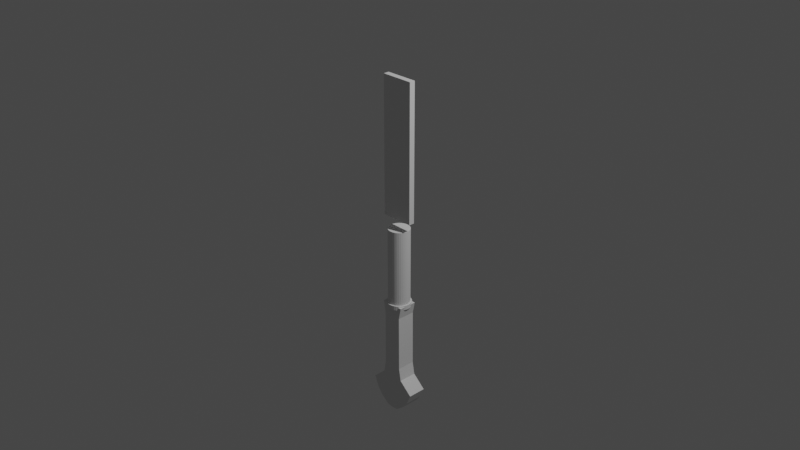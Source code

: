 # Source: Narsil2.blend  (saved by Blender 3.5.10; exported with 4.5.12 LTS)
import bpy
from mathutils import Matrix  # noqa: F401  (used for matrix-valued properties, if any)

bpy.ops.wm.read_factory_settings(use_empty=True)
scene = bpy.context.scene
scene.name = 'Scene'

# ---- collections
col_tools = bpy.data.collections.new('Tools'); scene.collection.children.link(col_tools)

# ---- materials (node trees are filled in below, after node groups)
mat_material = bpy.data.materials.new('Material')
mat_material.alpha_threshold = 0.0
mat_material.use_transparent_shadow = False
mat_material.roughness = 0.5
mat_material.line_color = (0.0, 0.0, 0.0, 1.0)

# ---- material node trees
mat_material.use_nodes = True; mat_material.node_tree.nodes.clear()
_N = mat_material.node_tree.nodes; _L = mat_material.node_tree.links
n0 = _N.new('ShaderNodeOutputMaterial'); n0.name = 'Material Output'; n0.location = (300, 300)
n1 = _N.new('ShaderNodeBsdfPrincipled'); n1.name = 'Principled BSDF'; n1.location = (10, 300)
n1.distribution = 'GGX'
n1.subsurface_method = 'RANDOM_WALK_SKIN'
n1.inputs[3].default_value = 1.45
n1.inputs[27].default_value = (0.0, 0.0, 0.0, 1.0)
n1.inputs[28].default_value = 1.0
_L.new(n1.outputs[0], n0.inputs[0])
n0.is_active_output = True

# ---- world
world_world = bpy.data.worlds.new('World'); scene.world = world_world
world_world.use_nodes = True; world_world.node_tree.nodes.clear()
_N = world_world.node_tree.nodes; _L = world_world.node_tree.links
n0 = _N.new('ShaderNodeOutputWorld'); n0.name = 'World Output'; n0.location = (300, 300)
n1 = _N.new('ShaderNodeBackground'); n1.name = 'Background'; n1.location = (10, 300)
n1.inputs[0].default_value = (0.05088, 0.05088, 0.05088, 1.0)
_L.new(n1.outputs[0], n0.inputs[0])
n0.is_active_output = True
world_world.color = (0.05088, 0.05088, 0.05088)
world_world.use_sun_shadow = False
world_world.sun_shadow_jitter_overblur = 0.0

# ---- cameras
cam_camera = bpy.data.cameras.new('Camera')
cam_camera.clip_end = 100.0
cam_camera.ortho_scale = 7.314

# ---- lights
light_light = bpy.data.lights.new('Light', 'POINT')
light_light.transmission_factor = 0.0
light_light.energy = 1000.0
light_light.shadow_soft_size = 0.1
light_light.shadow_maximum_resolution = 0.006
light_light.use_absolute_resolution = True

# ---- meshes
me_cube = bpy.data.meshes.new('Cube')
me_cube.from_pydata([(1.0, 1.0, 1.0), (1.0, 1.0, -1.0), (1.0, -1.0, 1.0), (1.0, -1.0, -1.0), (-1.0, 1.0, 1.0), (-1.0, 1.0, -1.0), (-1.0, -1.0, 1.0), (-1.0, -1.0, -1.0)], [], [(0, 4, 6, 2), (3, 2, 6, 7), (7, 6, 4, 5), (5, 1, 3, 7), (1, 0, 2, 3), (5, 4, 0, 1)])
_uv = me_cube.uv_layers.new(name='UVMap')
_uv.uv.foreach_set('vector', [0.625, 0.5, 0.875, 0.5, 0.875, 0.75, 0.625, 0.75, 0.375, 0.75, 0.625, 0.75, 0.625, 1.0, 0.375, 1.0, 0.375, 0.0, 0.625, 0.0, 0.625, 0.25, 0.375, 0.25, 0.125, 0.5, 0.375, 0.5, 0.375, 0.75, 0.125, 0.75, 0.375, 0.5, 0.625, 0.5, 0.625, 0.75, 0.375, 0.75, 0.375, 0.25, 0.625, 0.25, 0.625, 0.5, 0.375, 0.5])
me_cube.materials.append(mat_material)
me_cube.use_mirror_vertex_groups = False
me_cube.update()
me_cylinder = bpy.data.meshes.new('Cylinder')
me_cylinder.from_pydata([(0.0, 1.0, -1.0), (0.0, 1.0, 1.0), (0.1951, 0.9808, -1.0), (0.1951, 0.9808, 1.0), (0.3827, 0.9239, -1.0), (0.3827, 0.9239, 1.0), (0.5556, 0.8315, -1.0), (0.5556, 0.8315, 1.0), (0.7071, 0.7071, -1.0), (0.7071, 0.7071, 1.0), (0.8315, 0.5556, -1.0), (0.8315, 0.5556, 1.0), (0.9239, 0.3827, -1.0), (0.9239, 0.3827, 1.0), (0.9808, 0.1951, -1.0), (0.9808, 0.1951, 1.0), (1.0, 0.0, -1.0), (1.0, 0.0, 1.0), (0.9808, -0.1951, -1.0), (0.9808, -0.1951, 1.0), (0.9239, -0.3827, -1.0), (0.9239, -0.3827, 1.0), (0.8315, -0.5556, -1.0), (0.8315, -0.5556, 1.0), (0.7071, -0.7071, -1.0), (0.7071, -0.7071, 1.0), (0.5556, -0.8315, -1.0), (0.5556, -0.8315, 1.0), (0.3827, -0.9239, -1.0), (0.3827, -0.9239, 1.0), (0.1951, -0.9808, -1.0), (0.1951, -0.9808, 1.0), (0.0, -1.0, -1.0), (0.0, -1.0, 1.0), (-0.1951, -0.9808, -1.0), (-0.1951, -0.9808, 1.0), (-0.3827, -0.9239, -1.0), (-0.3827, -0.9239, 1.0), (-0.5556, -0.8315, -1.0), (-0.5556, -0.8315, 1.0), (-0.7071, -0.7071, -1.0), (-0.7071, -0.7071, 1.0), (-0.8315, -0.5556, -1.0), (-0.8315, -0.5556, 1.0), (-0.9239, -0.3827, -1.0), (-0.9239, -0.3827, 1.0), (-0.9808, -0.1951, -1.0), (-0.9808, -0.1951, 1.0), (-1.0, 0.0, -1.0), (-1.0, 0.0, 1.0), (-0.9808, 0.1951, -1.0), (-0.9808, 0.1951, 1.0), (-0.9239, 0.3827, -1.0), (-0.9239, 0.3827, 1.0), (-0.8315, 0.5556, -1.0), (-0.8315, 0.5556, 1.0), (-0.7071, 0.7071, -1.0), (-0.7071, 0.7071, 1.0), (-0.5556, 0.8315, -1.0), (-0.5556, 0.8315, 1.0), (-0.3827, 0.9239, -1.0), (-0.3827, 0.9239, 1.0), (-0.1951, 0.9808, -1.0), (-0.1951, 0.9808, 1.0)], [], [(0, 1, 3, 2), (2, 3, 5, 4), (4, 5, 7, 6), (6, 7, 9, 8), (8, 9, 11, 10), (10, 11, 13, 12), (12, 13, 15, 14), (14, 15, 17, 16), (16, 17, 19, 18), (18, 19, 21, 20), (20, 21, 23, 22), (22, 23, 25, 24), (24, 25, 27, 26), (26, 27, 29, 28), (28, 29, 31, 30), (30, 31, 33, 32), (32, 33, 35, 34), (34, 35, 37, 36), (36, 37, 39, 38), (38, 39, 41, 40), (40, 41, 43, 42), (42, 43, 45, 44), (44, 45, 47, 46), (46, 47, 49, 48), (48, 49, 51, 50), (50, 51, 53, 52), (52, 53, 55, 54), (54, 55, 57, 56), (56, 57, 59, 58), (58, 59, 61, 60), (3, 1, 63, 61, 59, 57, 55, 53, 51, 49, 47, 45, 43, 41, 39, 37, 35, 33, 31, 29, 27, 25, 23, 21, 19, 17, 15, 13, 11, 9, 7, 5), (60, 61, 63, 62), (62, 63, 1, 0), (0, 2, 4, 6, 8, 10, 12, 14, 16, 18, 20, 22, 24, 26, 28, 30, 32, 34, 36, 38, 40, 42, 44, 46, 48, 50, 52, 54, 56, 58, 60, 62)])
_uv = me_cylinder.uv_layers.new(name='UVMap')
_uv.uv.foreach_set('vector', [1.0, 0.5, 1.0, 1.0, 0.9688, 1.0, 0.9688, 0.5, 0.9688, 0.5, 0.9688, 1.0, 0.9375, 1.0, 0.9375, 0.5, 0.9375, 0.5, 0.9375, 1.0, 0.9062, 1.0, 0.9062, 0.5, 0.9062, 0.5, 0.9062, 1.0, 0.875, 1.0, 0.875, 0.5, 0.875, 0.5, 0.875, 1.0, 0.8438, 1.0, 0.8438, 0.5, 0.8438, 0.5, 0.8438, 1.0, 0.8125, 1.0, 0.8125, 0.5, 0.8125, 0.5, 0.8125, 1.0, 0.7812, 1.0, 0.7812, 0.5, 0.7812, 0.5, 0.7812, 1.0, 0.75, 1.0, 0.75, 0.5, 0.75, 0.5, 0.75, 1.0, 0.7188, 1.0, 0.7188, 0.5, 0.7188, 0.5, 0.7188, 1.0, 0.6875, 1.0, 0.6875, 0.5, 0.6875, 0.5, 0.6875, 1.0, 0.6562, 1.0, 0.6562, 0.5, 0.6562, 0.5, 0.6562, 1.0, 0.625, 1.0, 0.625, 0.5, 0.625, 0.5, 0.625, 1.0, 0.5938, 1.0, 0.5938, 0.5, 0.5938, 0.5, 0.5938, 1.0, 0.5625, 1.0, 0.5625, 0.5, 0.5625, 0.5, 0.5625, 1.0, 0.5312, 1.0, 0.5312, 0.5, 0.5312, 0.5, 0.5312, 1.0, 0.5, 1.0, 0.5, 0.5, 0.5, 0.5, 0.5, 1.0, 0.4688, 1.0, 0.4688, 0.5, 0.4688, 0.5, 0.4688, 1.0, 0.4375, 1.0, 0.4375, 0.5, 0.4375, 0.5, 0.4375, 1.0, 0.4062, 1.0, 0.4062, 0.5, 0.4062, 0.5, 0.4062, 1.0, 0.375, 1.0, 0.375, 0.5, 0.375, 0.5, 0.375, 1.0, 0.3438, 1.0, 0.3438, 0.5, 0.3438, 0.5, 0.3438, 1.0, 0.3125, 1.0, 0.3125, 0.5, 0.3125, 0.5, 0.3125, 1.0, 0.2812, 1.0, 0.2812, 0.5, 0.2812, 0.5, 0.2812, 1.0, 0.25, 1.0, 0.25, 0.5, 0.25, 0.5, 0.25, 1.0, 0.2188, 1.0, 0.2188, 0.5, 0.2188, 0.5, 0.2188, 1.0, 0.1875, 1.0, 0.1875, 0.5, 0.1875, 0.5, 0.1875, 1.0, 0.1562, 1.0, 0.1562, 0.5, 0.1562, 0.5, 0.1562, 1.0, 0.125, 1.0, 0.125, 0.5, 0.125, 0.5, 0.125, 1.0, 0.09375, 1.0, 0.09375, 0.5, 0.09375, 0.5, 0.09375, 1.0, 0.0625, 1.0, 0.0625, 0.5, 0.2968, 0.4854, 0.25, 0.49, 0.2032, 0.4854, 0.1582, 0.4717, 0.1167, 0.4496, 0.08029, 0.4197, 0.05045, 0.3833, 0.02827, 0.3418, 0.01461, 0.2968, 0.01, 0.25, 0.01461, 0.2032, 0.02827, 0.1582, 0.05045, 0.1167, 0.08029, 0.08029, 0.1167, 0.05045, 0.1582, 0.02827, 0.2032, 0.01461, 0.25, 0.01, 0.2968, 0.01461, 0.3418, 0.02827, 0.3833, 0.05045, 0.4197, 0.08029, 0.4496, 0.1167, 0.4717, 0.1582, 0.4854, 0.2032, 0.49, 0.25, 0.4854, 0.2968, 0.4717, 0.3418, 0.4496, 0.3833, 0.4197, 0.4197, 0.3833, 0.4496, 0.3418, 0.4717, 0.0625, 0.5, 0.0625, 1.0, 0.03125, 1.0, 0.03125, 0.5, 0.03125, 0.5, 0.03125, 1.0, 0.0, 1.0, 0.0, 0.5, 0.75, 0.49, 0.7968, 0.4854, 0.8418, 0.4717, 0.8833, 0.4496, 0.9197, 0.4197, 0.9496, 0.3833, 0.9717, 0.3418, 0.9854, 0.2968, 0.99, 0.25, 0.9854, 0.2032, 0.9717, 0.1582, 0.9496, 0.1167, 0.9197, 0.08029, 0.8833, 0.05045, 0.8418, 0.02827, 0.7968, 0.01461, 0.75, 0.01, 0.7032, 0.01461, 0.6582, 0.02827, 0.6167, 0.05045, 0.5803, 0.08029, 0.5504, 0.1167, 0.5283, 0.1582, 0.5146, 0.2032, 0.51, 0.25, 0.5146, 0.2968, 0.5283, 0.3418, 0.5504, 0.3833, 0.5803, 0.4197, 0.6167, 0.4496, 0.6582, 0.4717, 0.7032, 0.4854])
me_cylinder.update()
me_cylinder_001 = bpy.data.meshes.new('Cylinder.001')
me_cylinder_001.from_pydata([(0.0, 1.0, -1.0), (0.0, 1.0, 1.0), (0.1951, 0.9808, -1.0), (0.1951, 0.9808, 1.0), (0.3827, 0.9239, -1.0), (0.3827, 0.9239, 1.0), (0.5556, 0.8315, -1.0), (0.5556, 0.8315, 1.0), (0.7071, 0.7071, -1.0), (0.7071, 0.7071, 1.0), (0.8315, 0.5556, -1.0), (0.8315, 0.5556, 1.0), (0.9239, 0.3827, -1.0), (0.9239, 0.3827, 1.0), (0.9808, 0.1951, -1.0), (0.9808, 0.1951, 1.0), (1.0, 0.0, -1.0), (1.0, 0.0, 1.0), (0.9808, -0.1951, -1.0), (0.9808, -0.1951, 1.0), (0.9239, -0.3827, -1.0), (0.9239, -0.3827, 1.0), (0.8315, -0.5556, -1.0), (0.8315, -0.5556, 1.0), (0.7071, -0.7071, -1.0), (0.7071, -0.7071, 1.0), (0.5556, -0.8315, -1.0), (0.5556, -0.8315, 1.0), (0.3827, -0.9239, -1.0), (0.3827, -0.9239, 1.0), (0.1951, -0.9808, -1.0), (0.1951, -0.9808, 1.0), (0.0, -1.0, -1.0), (0.0, -1.0, 1.0), (-0.1951, -0.9808, -1.0), (-0.1951, -0.9808, 1.0), (-0.3827, -0.9239, -1.0), (-0.3827, -0.9239, 1.0), (-0.5556, -0.8315, -1.0), (-0.5556, -0.8315, 1.0), (-0.7071, -0.7071, -1.0), (-0.7071, -0.7071, 1.0), (-0.8315, -0.5556, -1.0), (-0.8315, -0.5556, 1.0), (-0.9239, -0.3827, -1.0), (-0.9239, -0.3827, 1.0), (-0.9808, -0.1951, -1.0), (-0.9808, -0.1951, 1.0), (-1.0, 0.0, -1.0), (-1.0, 0.0, 1.0), (-0.9808, 0.1951, -1.0), (-0.9808, 0.1951, 1.0), (-0.9239, 0.3827, -1.0), (-0.9239, 0.3827, 1.0), (-0.8315, 0.5556, -1.0), (-0.8315, 0.5556, 1.0), (-0.7071, 0.7071, -1.0), (-0.7071, 0.7071, 1.0), (-0.5556, 0.8315, -1.0), (-0.5556, 0.8315, 1.0), (-0.3827, 0.9239, -1.0), (-0.3827, 0.9239, 1.0), (-0.1951, 0.9808, -1.0), (-0.1951, 0.9808, 1.0)], [], [(0, 1, 3, 2), (2, 3, 5, 4), (4, 5, 7, 6), (6, 7, 9, 8), (8, 9, 11, 10), (10, 11, 13, 12), (12, 13, 15, 14), (14, 15, 17, 16), (16, 17, 19, 18), (18, 19, 21, 20), (20, 21, 23, 22), (22, 23, 25, 24), (24, 25, 27, 26), (26, 27, 29, 28), (28, 29, 31, 30), (30, 31, 33, 32), (32, 33, 35, 34), (34, 35, 37, 36), (36, 37, 39, 38), (38, 39, 41, 40), (40, 41, 43, 42), (42, 43, 45, 44), (44, 45, 47, 46), (46, 47, 49, 48), (48, 49, 51, 50), (50, 51, 53, 52), (52, 53, 55, 54), (54, 55, 57, 56), (56, 57, 59, 58), (58, 59, 61, 60), (3, 1, 63, 61, 59, 57, 55, 53, 51, 49, 47, 45, 43, 41, 39, 37, 35, 33, 31, 29, 27, 25, 23, 21, 19, 17, 15, 13, 11, 9, 7, 5), (60, 61, 63, 62), (62, 63, 1, 0), (0, 2, 4, 6, 8, 10, 12, 14, 16, 18, 20, 22, 24, 26, 28, 30, 32, 34, 36, 38, 40, 42, 44, 46, 48, 50, 52, 54, 56, 58, 60, 62)])
_uv = me_cylinder_001.uv_layers.new(name='UVMap')
_uv.uv.foreach_set('vector', [1.0, 0.5, 1.0, 1.0, 0.9688, 1.0, 0.9688, 0.5, 0.9688, 0.5, 0.9688, 1.0, 0.9375, 1.0, 0.9375, 0.5, 0.9375, 0.5, 0.9375, 1.0, 0.9062, 1.0, 0.9062, 0.5, 0.9062, 0.5, 0.9062, 1.0, 0.875, 1.0, 0.875, 0.5, 0.875, 0.5, 0.875, 1.0, 0.8438, 1.0, 0.8438, 0.5, 0.8438, 0.5, 0.8438, 1.0, 0.8125, 1.0, 0.8125, 0.5, 0.8125, 0.5, 0.8125, 1.0, 0.7812, 1.0, 0.7812, 0.5, 0.7812, 0.5, 0.7812, 1.0, 0.75, 1.0, 0.75, 0.5, 0.75, 0.5, 0.75, 1.0, 0.7188, 1.0, 0.7188, 0.5, 0.7188, 0.5, 0.7188, 1.0, 0.6875, 1.0, 0.6875, 0.5, 0.6875, 0.5, 0.6875, 1.0, 0.6562, 1.0, 0.6562, 0.5, 0.6562, 0.5, 0.6562, 1.0, 0.625, 1.0, 0.625, 0.5, 0.625, 0.5, 0.625, 1.0, 0.5938, 1.0, 0.5938, 0.5, 0.5938, 0.5, 0.5938, 1.0, 0.5625, 1.0, 0.5625, 0.5, 0.5625, 0.5, 0.5625, 1.0, 0.5312, 1.0, 0.5312, 0.5, 0.5312, 0.5, 0.5312, 1.0, 0.5, 1.0, 0.5, 0.5, 0.5, 0.5, 0.5, 1.0, 0.4688, 1.0, 0.4688, 0.5, 0.4688, 0.5, 0.4688, 1.0, 0.4375, 1.0, 0.4375, 0.5, 0.4375, 0.5, 0.4375, 1.0, 0.4062, 1.0, 0.4062, 0.5, 0.4062, 0.5, 0.4062, 1.0, 0.375, 1.0, 0.375, 0.5, 0.375, 0.5, 0.375, 1.0, 0.3438, 1.0, 0.3438, 0.5, 0.3438, 0.5, 0.3438, 1.0, 0.3125, 1.0, 0.3125, 0.5, 0.3125, 0.5, 0.3125, 1.0, 0.2812, 1.0, 0.2812, 0.5, 0.2812, 0.5, 0.2812, 1.0, 0.25, 1.0, 0.25, 0.5, 0.25, 0.5, 0.25, 1.0, 0.2188, 1.0, 0.2188, 0.5, 0.2188, 0.5, 0.2188, 1.0, 0.1875, 1.0, 0.1875, 0.5, 0.1875, 0.5, 0.1875, 1.0, 0.1562, 1.0, 0.1562, 0.5, 0.1562, 0.5, 0.1562, 1.0, 0.125, 1.0, 0.125, 0.5, 0.125, 0.5, 0.125, 1.0, 0.09375, 1.0, 0.09375, 0.5, 0.09375, 0.5, 0.09375, 1.0, 0.0625, 1.0, 0.0625, 0.5, 0.2968, 0.4854, 0.25, 0.49, 0.2032, 0.4854, 0.1582, 0.4717, 0.1167, 0.4496, 0.08029, 0.4197, 0.05045, 0.3833, 0.02827, 0.3418, 0.01461, 0.2968, 0.01, 0.25, 0.01461, 0.2032, 0.02827, 0.1582, 0.05045, 0.1167, 0.08029, 0.08029, 0.1167, 0.05045, 0.1582, 0.02827, 0.2032, 0.01461, 0.25, 0.01, 0.2968, 0.01461, 0.3418, 0.02827, 0.3833, 0.05045, 0.4197, 0.08029, 0.4496, 0.1167, 0.4717, 0.1582, 0.4854, 0.2032, 0.49, 0.25, 0.4854, 0.2968, 0.4717, 0.3418, 0.4496, 0.3833, 0.4197, 0.4197, 0.3833, 0.4496, 0.3418, 0.4717, 0.0625, 0.5, 0.0625, 1.0, 0.03125, 1.0, 0.03125, 0.5, 0.03125, 0.5, 0.03125, 1.0, 0.0, 1.0, 0.0, 0.5, 0.75, 0.49, 0.7968, 0.4854, 0.8418, 0.4717, 0.8833, 0.4496, 0.9197, 0.4197, 0.9496, 0.3833, 0.9717, 0.3418, 0.9854, 0.2968, 0.99, 0.25, 0.9854, 0.2032, 0.9717, 0.1582, 0.9496, 0.1167, 0.9197, 0.08029, 0.8833, 0.05045, 0.8418, 0.02827, 0.7968, 0.01461, 0.75, 0.01, 0.7032, 0.01461, 0.6582, 0.02827, 0.6167, 0.05045, 0.5803, 0.08029, 0.5504, 0.1167, 0.5283, 0.1582, 0.5146, 0.2032, 0.51, 0.25, 0.5146, 0.2968, 0.5283, 0.3418, 0.5504, 0.3833, 0.5803, 0.4197, 0.6167, 0.4496, 0.6582, 0.4717, 0.7032, 0.4854])
me_cylinder_001.update()
me_cube_001 = bpy.data.meshes.new('Cube.001')
me_cube_001.from_pydata([(0.6905, -1.0, -0.9869), (1.281, -1.0, 1.002), (0.6905, 1.0, -0.9869), (1.281, 1.0, 1.002), (0.0, 1.0, -1.0), (0.0, 1.0, 1.0), (0.0, -1.0, -1.0), (0.0, -1.0, 1.0), (1.633, 1.0, -0.8746), (1.633, -1.0, -0.8746), (0.0, -1.0, -0.8789), (0.0, 1.0, -0.8789), (2.745, 1.0, -0.5696), (2.745, -1.0, -0.5696), (0.0, -1.0, -0.5718), (0.0, 1.0, -0.5718), (1.281, 1.0, -0.3741), (1.281, -1.0, -0.3741), (0.0, -1.0, -0.3807), (0.0, 1.0, -0.3807), (1.036, 1.0, -0.1583), (1.036, -1.0, -0.1583), (0.0, -1.0, -0.1637), (0.0, 1.0, -0.1637), (1.006, 1.0, 0.7983), (1.006, -1.0, 0.7983), (0.0, -1.0, 0.7974), (0.0, 1.0, 0.7974), (2.257, 1.0, -0.7479), (2.257, -1.0, -0.7479), (0.0, -1.0, -0.7445), (0.0, 1.0, -0.7445)], [], [(27, 5, 3, 24), (24, 3, 1, 25), (4, 2, 0, 6), (25, 1, 7, 26), (3, 5, 7, 1), (0, 9, 10, 6), (2, 8, 9, 0), (4, 11, 8, 2), (29, 13, 14, 30), (28, 12, 13, 29), (31, 15, 12, 28), (13, 17, 18, 14), (12, 16, 17, 13), (15, 19, 16, 12), (17, 21, 22, 18), (16, 20, 21, 17), (19, 23, 20, 16), (21, 25, 26, 22), (20, 24, 25, 21), (23, 27, 24, 20), (11, 31, 28, 8), (8, 28, 29, 9), (9, 29, 30, 10)])
_uv = me_cube_001.uv_layers.new(name='UVMap')
_uv.uv.foreach_set('vector', [0.6001, 0.375, 0.625, 0.375, 0.625, 0.5, 0.6001, 0.5, 0.6001, 0.5, 0.625, 0.5, 0.625, 0.75, 0.6001, 0.75, 0.25, 0.5, 0.375, 0.5, 0.375, 0.75, 0.25, 0.75, 0.6001, 0.75, 0.625, 0.75, 0.625, 0.875, 0.6001, 0.875, 0.625, 0.5, 0.75, 0.5, 0.75, 0.75, 0.625, 0.75, 0.375, 0.75, 0.3901, 0.75, 0.3901, 0.875, 0.375, 0.875, 0.375, 0.5, 0.3901, 0.5, 0.3901, 0.75, 0.375, 0.75, 0.375, 0.375, 0.3901, 0.375, 0.3901, 0.5, 0.375, 0.5, 0.4041, 0.75, 0.417, 0.75, 0.417, 0.875, 0.4041, 0.875, 0.4041, 0.5, 0.417, 0.5, 0.417, 0.75, 0.4041, 0.75, 0.4041, 0.375, 0.417, 0.375, 0.417, 0.5, 0.4041, 0.5, 0.417, 0.75, 0.4524, 0.75, 0.4524, 0.875, 0.417, 0.875, 0.417, 0.5, 0.4524, 0.5, 0.4524, 0.75, 0.417, 0.75, 0.417, 0.375, 0.4524, 0.375, 0.4524, 0.5, 0.417, 0.5, 0.4524, 0.75, 0.482, 0.75, 0.482, 0.875, 0.4524, 0.875, 0.4524, 0.5, 0.482, 0.5, 0.482, 0.75, 0.4524, 0.75, 0.4524, 0.375, 0.482, 0.375, 0.482, 0.5, 0.4524, 0.5, 0.482, 0.75, 0.6001, 0.75, 0.6001, 0.875, 0.482, 0.875, 0.482, 0.5, 0.6001, 0.5, 0.6001, 0.75, 0.482, 0.75, 0.482, 0.375, 0.6001, 0.375, 0.6001, 0.5, 0.482, 0.5, 0.3901, 0.375, 0.4041, 0.375, 0.4041, 0.5, 0.3901, 0.5, 0.3901, 0.5, 0.4041, 0.5, 0.4041, 0.75, 0.3901, 0.75, 0.3901, 0.75, 0.4041, 0.75, 0.4041, 0.875, 0.3901, 0.875])
me_cube_001.update()

# ---- objects
ob_cube = bpy.data.objects.new('Cube', me_cube)
ob_light = bpy.data.objects.new('Light', light_light)
ob_camera = bpy.data.objects.new('Camera', cam_camera)
ob_empty = bpy.data.objects.new('Empty', None)
ob_cylinder = bpy.data.objects.new('Cylinder', me_cylinder)
ob_cylinder_001 = bpy.data.objects.new('Cylinder.001', me_cylinder_001)
ob_cube_001 = bpy.data.objects.new('Cube.001', me_cube_001)

# ---- transforms, parenting, visibility, modifiers, constraints
ob_cube.location = (0.0, 0.0, 0.7527)
ob_cube.scale = (0.1815, 0.03148, 0.7518)
ob_cube.lock_rotations_4d = False
ob_cube.empty_display_type = 'ARROWS'
ob_cube.lineart.crease_threshold = 0.0
ob_light.location = (4.076, 1.005, 5.904)
ob_light.rotation_euler = (0.6503, 0.05522, 1.866)
ob_light.lock_rotations_4d = False
ob_light.empty_display_type = 'ARROWS'
ob_light.color = (0.0, 0.0, 0.0, 0.0)
ob_light.lineart.crease_threshold = 0.0
ob_camera.location = (7.359, -6.926, 4.958)
ob_camera.rotation_euler = (1.109, 0.0, 0.8149)
ob_camera.lock_rotations_4d = False
ob_camera.empty_display_type = 'ARROWS'
ob_camera.color = (0.0, 0.0, 0.0, 0.0)
ob_camera.display_type = 'WIRE'
ob_camera.lineart.crease_threshold = 0.0
ob_empty.location = (-0.02216, 0.0, 0.0)
ob_empty.rotation_euler = (1.571, -1.56, 0.0)
ob_empty.empty_display_type = 'IMAGE'
ob_empty.empty_display_size = 5.0
ob_empty.use_empty_image_alpha = True
ob_empty.color = (1.0, 1.0, 1.0, 0.2835)
ob_cylinder.location = (0.0, 0.0, -0.9794)
ob_cylinder.scale = (0.134, 0.134, 0.02397)
ob_cylinder_001.location = (0.0, 0.0, -0.5344)
ob_cylinder_001.scale = (0.1184, 0.1184, 0.4285)
ob_cube_001.location = (0.0, 0.0, -1.619)
ob_cube_001.scale = (0.1011, 0.1011, 0.6495)
_m = ob_cube_001.modifiers.new('Mirror', 'MIRROR')
_m.use_clip = True

# ---- collection membership
scene.collection.objects.link(ob_cube)
col_tools.objects.link(ob_light)
col_tools.objects.link(ob_camera)
col_tools.objects.link(ob_empty)
col_tools.objects.link(ob_cylinder)
col_tools.objects.link(ob_cylinder_001)
col_tools.objects.link(ob_cube_001)

# ---- scene / render settings (as saved in the file)
scene.camera = ob_camera
scene.frame_start = 1; scene.frame_end = 250; scene.frame_set(1)
scene.render.engine = 'BLENDER_EEVEE_NEXT'
scene.cycles.samples = 600
scene.cycles.sampling_pattern = 'TABULATED_SOBOL'
scene.view_settings.view_transform = 'Filmic'
bpy.context.view_layer.update()
